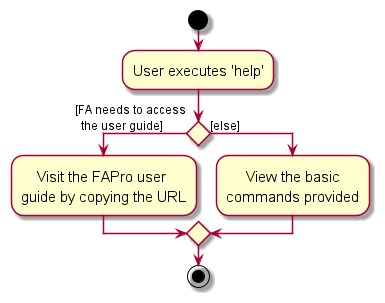

The diagram above was rendered by PlantUML. Its source (embedded in the PNG):
@startuml
skin rose
skinparam ActivityFontSize 15
skinparam ArrowFontSize 12

start

:User executes 'help';
  if () then ([FA needs to access
  the user guide])
    :    Visit the FAPro user
    guide by copying the URL;
  else ([else])
    :     View the basic
    commands provided;
  endif

stop
@enduml